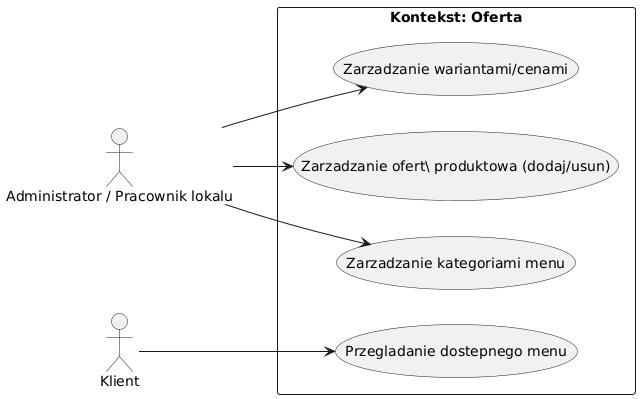

The diagram above was rendered by PlantUML. Its source (embedded in the PNG):
@startuml
left to right direction
skinparam packageStyle rectangle

actor "Administrator / Pracownik lokalu" as admin
actor "Klient" as klient

package "Kontekst: Oferta" {
  usecase "Zarzadzanie ofert\ produktowa (dodaj/usun)" as UC1
  usecase "Zarzadzanie kategoriami menu" as UC2
  usecase "Przegladanie dostepnego menu" as UC3
  usecase "Zarzadzanie wariantami/cenami" as UC4
}

admin --> UC1
admin --> UC2
admin --> UC4

klient --> UC3
@enduml